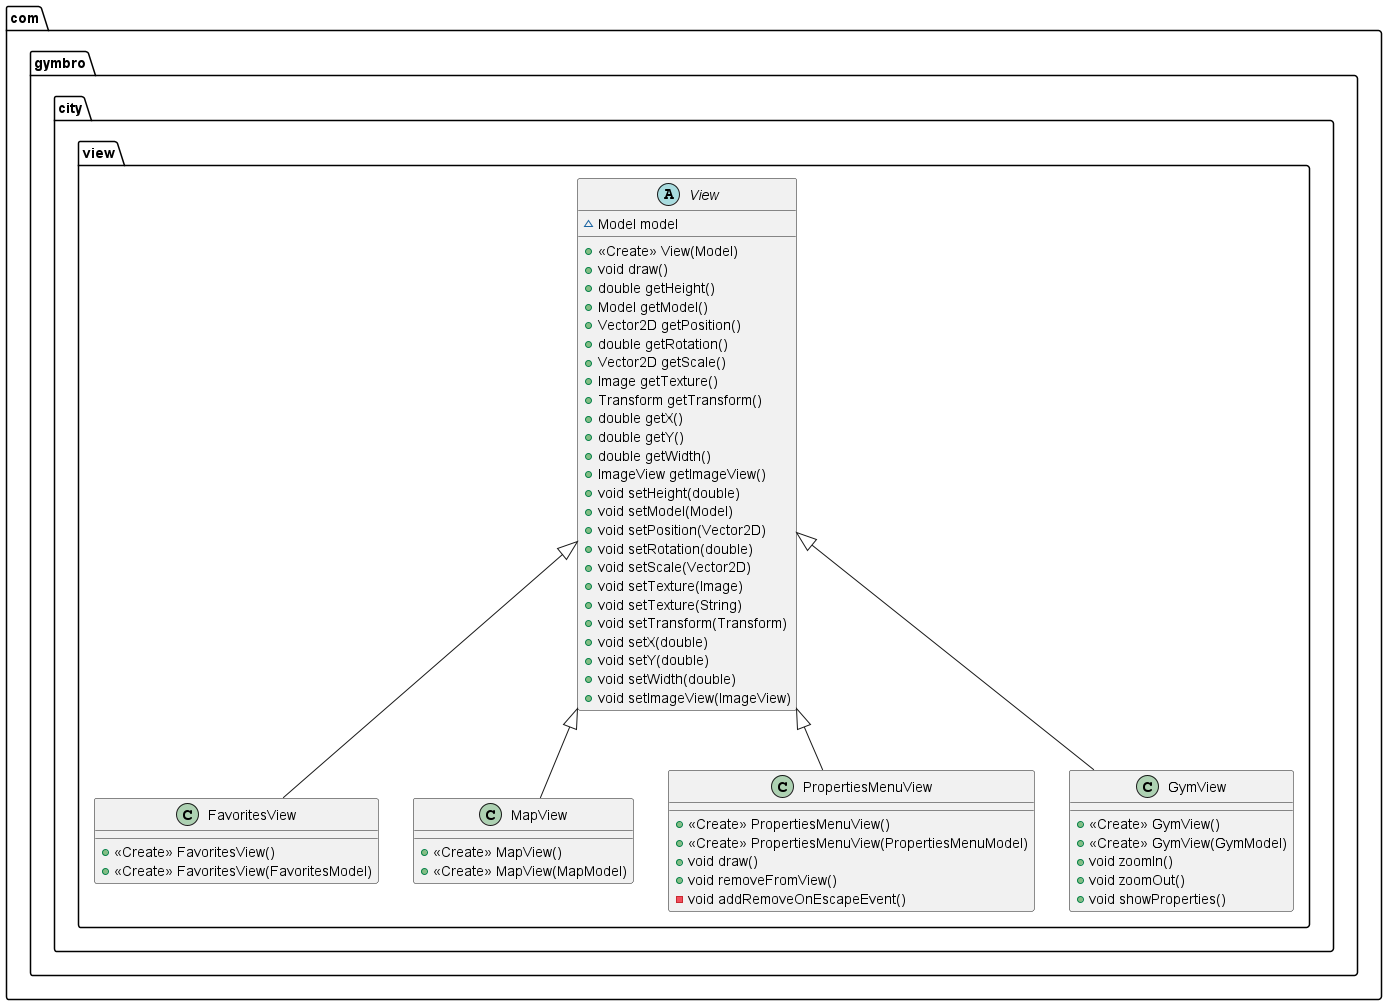

The diagram above was rendered by PlantUML. Its source (embedded in the PNG):
@startuml
class com.gymbro.city.view.FavoritesView {
+ <<Create>> FavoritesView()
+ <<Create>> FavoritesView(FavoritesModel)
}
class com.gymbro.city.view.MapView {
+ <<Create>> MapView()
+ <<Create>> MapView(MapModel)
}
class com.gymbro.city.view.PropertiesMenuView {
+ <<Create>> PropertiesMenuView()
+ <<Create>> PropertiesMenuView(PropertiesMenuModel)
+ void draw()
+ void removeFromView()
- void addRemoveOnEscapeEvent()
}
class com.gymbro.city.view.GymView {
+ <<Create>> GymView()
+ <<Create>> GymView(GymModel)
+ void zoomIn()
+ void zoomOut()
+ void showProperties()
}
abstract class com.gymbro.city.view.View {
~ Model model
+ <<Create>> View(Model)
+ void draw()
+ double getHeight()
+ Model getModel()
+ Vector2D getPosition()
+ double getRotation()
+ Vector2D getScale()
+ Image getTexture()
+ Transform getTransform()
+ double getX()
+ double getY()
+ double getWidth()
+ ImageView getImageView()
+ void setHeight(double)
+ void setModel(Model)
+ void setPosition(Vector2D)
+ void setRotation(double)
+ void setScale(Vector2D)
+ void setTexture(Image)
+ void setTexture(String)
+ void setTransform(Transform)
+ void setX(double)
+ void setY(double)
+ void setWidth(double)
+ void setImageView(ImageView)
}

com.gymbro.city.view.View <|-- com.gymbro.city.view.MapView
com.gymbro.city.view.View <|-- com.gymbro.city.view.FavoritesView
com.gymbro.city.view.View <|-- com.gymbro.city.view.GymView
com.gymbro.city.view.View <|-- com.gymbro.city.view.PropertiesMenuView
@enduml